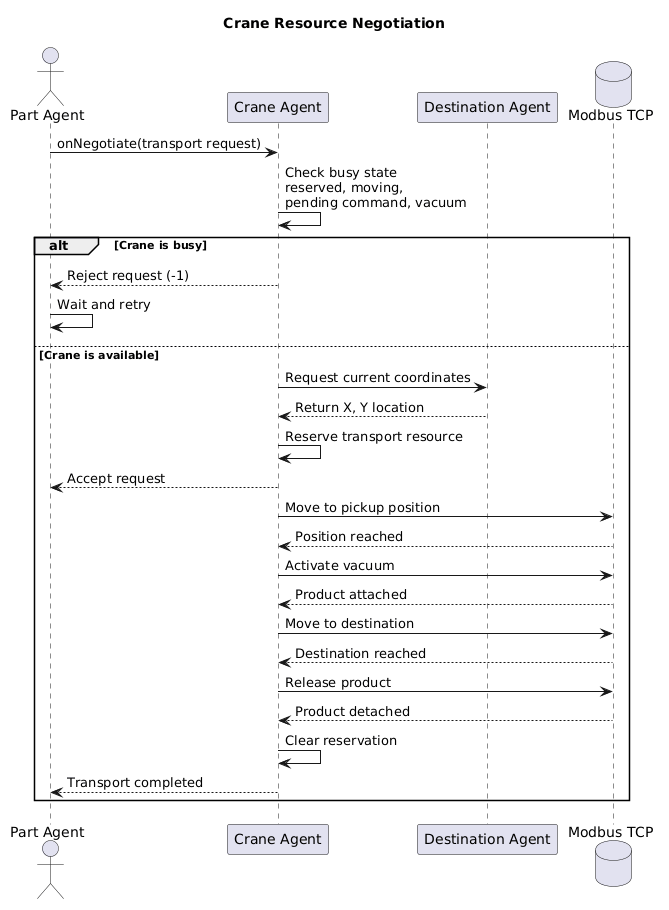

The diagram above was rendered by PlantUML. Its source (embedded in the PNG):
@startuml
title Crane Resource Negotiation

actor "Part Agent" as Part
participant "Crane Agent" as Crane
participant "Destination Agent" as Destination
database "Modbus TCP" as Modbus

Part -> Crane : onNegotiate(transport request)

Crane -> Crane : Check busy state\nreserved, moving,\npending command, vacuum

alt Crane is busy
    Crane --> Part : Reject request (-1)
    Part -> Part : Wait and retry
else Crane is available
    Crane -> Destination : Request current coordinates
    Destination --> Crane : Return X, Y location

    Crane -> Crane : Reserve transport resource
    Crane --> Part : Accept request

    Crane -> Modbus : Move to pickup position
    Modbus --> Crane : Position reached

    Crane -> Modbus : Activate vacuum
    Modbus --> Crane : Product attached

    Crane -> Modbus : Move to destination
    Modbus --> Crane : Destination reached

    Crane -> Modbus : Release product
    Modbus --> Crane : Product detached

    Crane -> Crane : Clear reservation
    Crane --> Part : Transport completed
end
@enduml